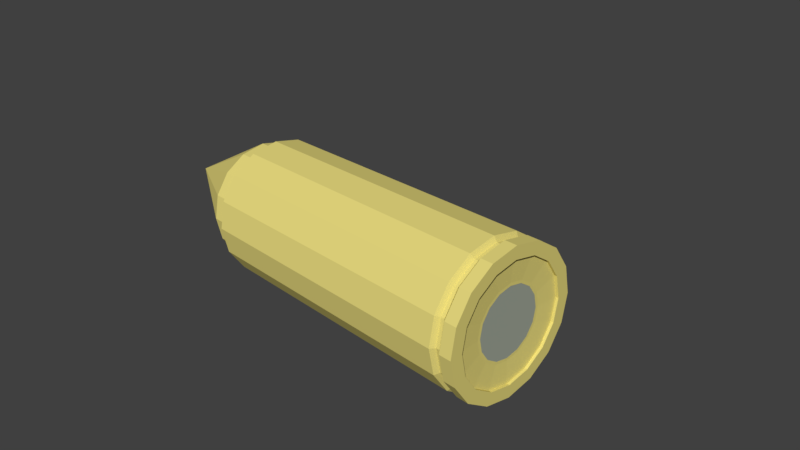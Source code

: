 # Source: Bullet.blend  (saved by Blender 2.77.0; exported with 4.5.12 LTS)
import bpy
from mathutils import Matrix  # noqa: F401  (used for matrix-valued properties, if any)

bpy.ops.wm.read_factory_settings(use_empty=True)
scene = bpy.context.scene
scene.name = 'Scene'

# ---- collections
col_collection_1 = bpy.data.collections.new('Collection 1'); scene.collection.children.link(col_collection_1)

# ---- materials (node trees are filled in below, after node groups)
mat_material_001 = bpy.data.materials.new('Material.001')
mat_material_001.alpha_threshold = 0.0
mat_material_001.use_transparent_shadow = False
mat_material_001.diffuse_color = (0.8, 0.6959, 0.2076, 1.0)
mat_material_001.roughness = 0.5
mat_material = bpy.data.materials.new('Material')
mat_material.alpha_threshold = 0.0
mat_material.use_transparent_shadow = False
mat_material.diffuse_color = (0.3592, 0.3931, 0.327, 1.0)
mat_material.roughness = 0.5

# ---- material node trees

# ---- world
world_world = bpy.data.worlds.new('World'); scene.world = world_world
world_world.color = (0.05088, 0.05088, 0.05088)
world_world.use_sun_shadow = False
world_world.sun_shadow_jitter_overblur = 0.0
world_world.cycles.sampling_method = 'MANUAL'

# ---- cameras
cam_camera = bpy.data.cameras.new('Camera')
cam_camera.clip_end = 100.0
cam_camera.lens = 35.0
cam_camera.sensor_width = 32.0
cam_camera.sensor_height = 18.0
cam_camera.ortho_scale = 7.314
cam_camera.dof.focus_distance = 0.0
cam_camera.dof.aperture_fstop = 128.0

# ---- meshes
me_cylinder_002 = bpy.data.meshes.new('Cylinder.002')
me_cylinder_002.from_pydata([(0.0, 1.0, -1.0), (0.0, 1.0, 1.0), (0.3827, 0.9239, -1.0), (0.3827, 0.9239, 1.0), (0.7071, 0.7071, -1.0), (0.7071, 0.7071, 1.0), (0.9239, 0.3827, -1.0), (0.9239, 0.3827, 1.0), (1.0, -4.371e-08, -1.0), (1.0, -4.371e-08, 1.0), (0.9239, -0.3827, -1.0), (0.9239, -0.3827, 1.0), (0.7071, -0.7071, -1.0), (0.7071, -0.7071, 1.0), (0.3827, -0.9239, -1.0), (0.3827, -0.9239, 1.0), (1.51e-07, -1.0, -1.0), (1.51e-07, -1.0, 1.0), (-0.3827, -0.9239, -1.0), (-0.3827, -0.9239, 1.0), (-0.7071, -0.7071, -1.0), (-0.7071, -0.7071, 1.0), (-0.9239, -0.3827, -1.0), (-0.9239, -0.3827, 1.0), (-1.0, 1.192e-08, -1.0), (-1.0, 1.192e-08, 1.0), (-0.9239, 0.3827, -1.0), (-0.9239, 0.3827, 1.0), (-0.7071, 0.7071, -1.0), (-0.7071, 0.7071, 1.0), (-0.3827, 0.9239, -1.0), (-0.3827, 0.9239, 1.0), (1.423e-09, 0.9327, 1.023), (0.3569, 0.8617, 1.023), (0.6596, 0.6596, 1.023), (0.8617, 0.3569, 1.023), (0.9327, -3.989e-08, 1.023), (0.8617, -0.3569, 1.023), (0.6596, -0.6596, 1.023), (0.3569, -0.8617, 1.023), (1.423e-07, -0.9327, 1.023), (-0.3569, -0.8617, 1.023), (-0.6596, -0.6596, 1.023), (-0.8617, -0.3569, 1.023), (-0.9327, 1.2e-08, 1.023), (-0.8617, 0.3569, 1.023), (-0.6596, 0.6596, 1.023), (-0.3569, 0.8617, 1.023), (-6.17e-10, 0.9327, 1.047), (0.3569, 0.8617, 1.047), (0.6596, 0.6596, 1.047), (0.8617, 0.3569, 1.047), (0.9327, -3.989e-08, 1.047), (0.8617, -0.3569, 1.047), (0.6596, -0.6596, 1.047), (0.3569, -0.8617, 1.047), (1.402e-07, -0.9327, 1.047), (-0.3569, -0.8617, 1.047), (-0.6596, -0.6596, 1.047), (-0.8617, -0.3569, 1.047), (-0.9327, 1.2e-08, 1.047), (-0.8617, 0.3569, 1.047), (-0.6596, 0.6596, 1.047), (-0.3569, 0.8617, 1.047), (-6.599e-09, 1.0, 1.075), (0.3827, 0.9239, 1.075), (0.7071, 0.7071, 1.075), (0.9239, 0.3827, 1.075), (1.0, -4.371e-08, 1.075), (0.9239, -0.3827, 1.075), (0.7071, -0.7071, 1.075), (0.3827, -0.9239, 1.075), (1.444e-07, -1.0, 1.075), (-0.3827, -0.9239, 1.075), (-0.7071, -0.7071, 1.075), (-0.9239, -0.3827, 1.075), (-1.0, 1.192e-08, 1.075), (-0.9239, 0.3827, 1.075), (-0.7071, 0.7071, 1.075), (-0.3827, 0.9239, 1.075), (0.3827, 0.9239, 1.161), (0.7071, 0.7071, 1.161), (0.9239, 0.3827, 1.161), (1.0, -4.371e-08, 1.161), (0.9239, -0.3827, 1.161), (0.3827, -0.9239, 1.161), (1.37e-07, -1.0, 1.161), (-0.7071, -0.7071, 1.161), (-0.9239, -0.3827, 1.161), (-1.0, 1.192e-08, 1.161), (-0.9239, 0.3827, 1.161), (-4.625e-08, 0.8233, 1.161), (0.3151, 0.7607, 1.161), (0.7607, 0.3151, 1.161), (0.5822, -0.5822, 1.161), (1.088e-07, -0.8233, 1.161), (-0.3151, -0.7607, 1.161), (-0.5822, -0.5822, 1.161), (-0.8233, -1.525e-10, 1.161), (-0.7607, 0.3151, 1.161), (-1.404e-08, 1.0, 1.161), (0.7071, -0.7071, 1.161), (-0.3827, -0.9239, 1.161), (-0.7071, 0.7071, 1.161), (-0.3827, 0.9239, 1.161), (0.5822, 0.5822, 1.161), (0.8233, -4.505e-08, 1.161), (0.7607, -0.3151, 1.161), (0.3151, -0.7607, 1.161), (-0.7607, -0.3151, 1.161), (-0.5822, 0.5822, 1.161), (-0.3151, 0.7607, 1.161), (-5.045e-08, 0.8233, 1.142), (-0.3365, 0.8124, -1.04), (0.5822, 0.5822, 1.142), (-0.6218, 0.6218, -1.04), (-0.8124, 0.3365, -1.04), (0.7607, -0.3151, 1.142), (0.5822, -0.5822, 1.142), (-0.8793, 1.138e-08, -1.04), (1.046e-07, -0.8233, 1.142), (-0.8124, -0.3365, -1.04), (-0.5822, -0.5822, 1.142), (-0.7607, -0.3151, 1.142), (-0.8233, -1.525e-10, 1.142), (-0.6218, -0.6218, -1.04), (-0.3365, -0.8124, -1.04), (1.395e-07, -0.8793, -1.04), (0.3365, -0.8124, -1.04), (0.3151, 0.7607, 1.142), (0.6218, -0.6218, -1.04), (0.7607, 0.3151, 1.142), (0.8233, -4.505e-08, 1.142), (0.8124, -0.3365, -1.04), (0.8793, -3.754e-08, -1.04), (0.3151, -0.7607, 1.142), (0.8124, 0.3365, -1.04), (-0.3151, -0.7607, 1.142), (0.6218, 0.6218, -1.04), (0.3365, 0.8124, -1.04), (6.76e-09, 0.8793, -1.04), (-0.7607, 0.3151, 1.142), (-0.5822, 0.5822, 1.142), (-0.3151, 0.7607, 1.142), (-1.35e-08, 0.4754, 1.131), (0.1819, 0.4392, 1.131), (0.3362, 0.3362, 1.131), (0.4392, 0.1819, 1.131), (0.4754, -2.812e-08, 1.131), (0.4392, -0.1819, 1.131), (0.3362, -0.3362, 1.131), (0.1819, -0.4392, 1.131), (8.532e-08, -0.4754, 1.131), (-0.1819, -0.4392, 1.131), (-0.3362, -0.3362, 1.131), (-0.4392, -0.1819, 1.131), (-0.4754, -3.023e-09, 1.131), (-0.4392, 0.1819, 1.131), (-0.3362, 0.3362, 1.131), (-0.1819, 0.4392, 1.131), (0.1967, 0.4748, 1.131), (-5.595e-09, 0.514, 1.131), (0.3634, 0.3634, 1.131), (0.4748, 0.1967, 1.131), (0.514, -2.812e-08, 1.131), (0.4748, -0.1967, 1.131), (0.3634, -0.3634, 1.131), (0.1967, -0.4748, 1.131), (9.118e-08, -0.514, 1.131), (-0.1967, -0.4748, 1.131), (-0.3634, -0.3634, 1.131), (-0.4748, -0.1967, 1.131), (-0.514, -9.52e-11, 1.131), (-0.4748, 0.1967, 1.131), (-0.3634, 0.3634, 1.131), (-0.1967, 0.4748, 1.131)], [], [(0, 1, 3, 2), (2, 3, 5, 4), (4, 5, 7, 6), (6, 7, 9, 8), (8, 9, 11, 10), (10, 11, 13, 12), (12, 13, 15, 14), (14, 15, 17, 16), (16, 17, 19, 18), (18, 19, 21, 20), (20, 21, 23, 22), (22, 23, 25, 24), (24, 25, 27, 26), (26, 27, 29, 28), (1, 31, 47, 32), (28, 29, 31, 30), (30, 31, 1, 0), (6, 8, 134, 136), (47, 46, 62, 63), (9, 7, 35, 36), (19, 17, 40, 41), (29, 27, 45, 46), (5, 3, 33, 34), (15, 13, 38, 39), (25, 23, 43, 44), (11, 9, 36, 37), (21, 19, 41, 42), (31, 29, 46, 47), (7, 5, 34, 35), (17, 15, 39, 40), (3, 1, 32, 33), (27, 25, 44, 45), (13, 11, 37, 38), (23, 21, 42, 43), (53, 52, 68, 69), (40, 39, 55, 56), (33, 32, 48, 49), (32, 47, 63, 48), (41, 40, 56, 57), (34, 33, 49, 50), (42, 41, 57, 58), (35, 34, 50, 51), (43, 42, 58, 59), (36, 35, 51, 52), (44, 43, 59, 60), (37, 36, 52, 53), (45, 44, 60, 61), (38, 37, 53, 54), (46, 45, 61, 62), (39, 38, 54, 55), (74, 73, 102, 87), (61, 60, 76, 77), (54, 53, 69, 70), (62, 61, 77, 78), (55, 54, 70, 71), (63, 62, 78, 79), (56, 55, 71, 72), (49, 48, 64, 65), (48, 63, 79, 64), (57, 56, 72, 73), (50, 49, 65, 66), (58, 57, 73, 74), (51, 50, 66, 67), (59, 58, 74, 75), (52, 51, 67, 68), (60, 59, 75, 76), (67, 66, 81, 82), (75, 74, 87, 88), (68, 67, 82, 83), (76, 75, 88, 89), (69, 68, 83, 84), (77, 76, 89, 90), (70, 69, 84, 101), (78, 77, 90, 103), (71, 70, 101, 85), (79, 78, 103, 104), (72, 71, 85, 86), (65, 64, 100, 80), (64, 79, 104, 100), (73, 72, 86, 102), (66, 65, 80, 81), (91, 92, 80, 100), (92, 105, 81, 80), (105, 93, 82, 81), (93, 106, 83, 82), (106, 107, 84, 83), (107, 94, 101, 84), (94, 108, 85, 101), (108, 95, 86, 85), (95, 96, 102, 86), (96, 97, 87, 102), (97, 109, 88, 87), (109, 98, 89, 88), (98, 99, 90, 89), (99, 110, 103, 90), (110, 111, 104, 103), (111, 91, 100, 104), (95, 108, 135, 120), (30, 0, 140, 113), (92, 91, 112, 129), (91, 111, 143, 112), (96, 95, 120, 137), (105, 92, 129, 114), (97, 96, 137, 122), (93, 105, 114, 131), (109, 97, 122, 123), (106, 93, 131, 132), (98, 109, 123, 124), (107, 106, 132, 117), (99, 98, 124, 141), (94, 107, 117, 118), (110, 99, 141, 142), (108, 94, 118, 135), (111, 110, 142, 143), (131, 114, 162, 163), (20, 22, 121, 125), (10, 12, 130, 133), (24, 26, 116, 119), (0, 2, 139, 140), (14, 16, 127, 128), (4, 6, 136, 138), (28, 30, 113, 115), (18, 20, 125, 126), (8, 10, 133, 134), (22, 24, 119, 121), (12, 14, 128, 130), (2, 4, 138, 139), (26, 28, 115, 116), (16, 18, 126, 127), (123, 122, 170, 171), (132, 131, 163, 164), (124, 123, 171, 172), (117, 132, 164, 165), (141, 124, 172, 173), (118, 117, 165, 166), (142, 141, 173, 174), (135, 118, 166, 167), (143, 142, 174, 175), (120, 135, 167, 168), (129, 112, 161, 160), (112, 143, 175, 161), (137, 120, 168, 169), (114, 129, 160, 162), (122, 137, 169, 170), (144, 145, 160, 161), (145, 146, 162, 160), (146, 147, 163, 162), (147, 148, 164, 163), (148, 149, 165, 164), (149, 150, 166, 165), (150, 151, 167, 166), (151, 152, 168, 167), (152, 153, 169, 168), (153, 154, 170, 169), (154, 155, 171, 170), (155, 156, 172, 171), (156, 157, 173, 172), (157, 158, 174, 173), (158, 159, 175, 174), (159, 144, 161, 175)])
me_cylinder_002.materials.append(mat_material_001)
me_cylinder_002.use_remesh_preserve_volume = False
me_cylinder_002.use_remesh_preserve_attributes = False
me_cylinder_002.use_mirror_vertex_groups = False
me_cylinder_002.update()
me_cylinder_004 = bpy.data.meshes.new('Cylinder.004')
me_cylinder_004.from_pydata([(-1.406e-07, -1.118e-08, -1.999), (1.747e-08, 0.8793, -1.162), (0.3365, 0.8124, -1.162), (0.6218, 0.6218, -1.162), (0.8124, 0.3365, -1.162), (0.8793, -3.754e-08, -1.162), (0.8124, -0.3365, -1.162), (0.6218, -0.6218, -1.162), (0.3365, -0.8124, -1.162), (1.502e-07, -0.8793, -1.162), (-0.3365, -0.8124, -1.162), (-0.6218, -0.6218, -1.162), (-0.8124, -0.3365, -1.162), (-0.8793, 1.138e-08, -1.162), (-0.8124, 0.3365, -1.162), (-0.6218, 0.6218, -1.162), (-0.3365, 0.8124, -1.162), (-0.3365, 0.8124, -1.04), (-0.6218, 0.6218, -1.04), (-0.8124, 0.3365, -1.04), (-0.8793, 1.138e-08, -1.04), (-0.8124, -0.3365, -1.04), (-0.6218, -0.6218, -1.04), (-0.3365, -0.8124, -1.04), (1.395e-07, -0.8793, -1.04), (0.3365, -0.8124, -1.04), (0.6218, -0.6218, -1.04), (0.8124, -0.3365, -1.04), (0.8793, -3.754e-08, -1.04), (0.8124, 0.3365, -1.04), (0.6218, 0.6218, -1.04), (0.3365, 0.8124, -1.04), (6.76e-09, 0.8793, -1.04)], [], [(2, 3, 0), (7, 8, 0), (13, 14, 0), (1, 2, 0), (12, 13, 0), (6, 7, 0), (11, 12, 0), (5, 6, 0), (10, 11, 0), (16, 1, 0), (9, 10, 0), (15, 16, 0), (4, 5, 0), (3, 4, 0), (8, 9, 0), (17, 32, 1, 16), (32, 31, 2, 1), (24, 23, 10, 9), (28, 27, 6, 5), (31, 30, 3, 2), (23, 22, 11, 10), (22, 21, 12, 11), (27, 26, 7, 6), (21, 20, 13, 12), (26, 25, 8, 7), (20, 19, 14, 13), (30, 29, 4, 3), (19, 18, 15, 14), (25, 24, 9, 8), (18, 17, 16, 15), (14, 15, 0), (29, 28, 5, 4)])
me_cylinder_004.materials.append(mat_material_001)
me_cylinder_004.use_remesh_preserve_volume = False
me_cylinder_004.use_remesh_preserve_attributes = False
me_cylinder_004.use_mirror_vertex_groups = False
me_cylinder_004.update()
me_cylinder_003 = bpy.data.meshes.new('Cylinder.003')
me_cylinder_003.from_pydata([(-1.406e-07, -1.118e-08, -1.999), (-1.35e-08, 0.4754, 1.131), (0.1819, 0.4392, 1.131), (0.3362, 0.3362, 1.131), (0.4392, 0.1819, 1.131), (0.4754, -2.812e-08, 1.131), (0.4392, -0.1819, 1.131), (0.3362, -0.3362, 1.131), (0.1819, -0.4392, 1.131), (8.532e-08, -0.4754, 1.131), (-0.1819, -0.4392, 1.131), (-0.3362, -0.3362, 1.131), (-0.4392, -0.1819, 1.131), (-0.4754, -3.023e-09, 1.131), (-0.4392, 0.1819, 1.131), (-0.3362, 0.3362, 1.131), (-0.1819, 0.4392, 1.131)], [], [(2, 1, 16, 15, 14, 13, 12, 11, 10, 9, 8, 7, 6, 5, 4, 3)])
me_cylinder_003.materials.append(mat_material)
me_cylinder_003.use_remesh_preserve_volume = False
me_cylinder_003.use_remesh_preserve_attributes = False
me_cylinder_003.use_mirror_vertex_groups = False
me_cylinder_003.update()

# ---- objects
ob_cylinder = bpy.data.objects.new('Cylinder', me_cylinder_002)
ob_tip = bpy.data.objects.new('Tip', me_cylinder_004)
ob_bottom = bpy.data.objects.new('Bottom', me_cylinder_003)
ob_camera = bpy.data.objects.new('Camera', cam_camera)

# ---- transforms, parenting, visibility, modifiers, constraints
ob_cylinder.location = (0.0, 0.0, 0.0)
ob_cylinder.rotation_euler = (0.0, 1.571, 0.0)
ob_cylinder.scale = (1.0, 1.0, 2.0)
ob_cylinder.lineart.crease_threshold = 0.0
ob_tip.parent = ob_cylinder
ob_tip.matrix_parent_inverse = Matrix(((-4.371e-08, 0.0, -1.0, 0.0), (0.0, 1.0, 0.0, 0.0), (0.5, 0.0, -2.186e-08, 0.0), (0.0, 0.0, 0.0, 1.0)))
ob_tip.location = (0.0, 0.0, 0.0)
ob_tip.rotation_euler = (0.0, 1.571, 0.0)
ob_tip.scale = (1.0, 1.0, 2.0)
ob_tip.lineart.crease_threshold = 0.0
ob_bottom.parent = ob_cylinder
ob_bottom.matrix_parent_inverse = Matrix(((-4.371e-08, 0.0, -1.0, 0.0), (0.0, 1.0, 0.0, 0.0), (0.5, 0.0, -2.186e-08, 0.0), (0.0, 0.0, 0.0, 1.0)))
ob_bottom.location = (0.0, 0.0, 0.0)
ob_bottom.rotation_euler = (0.0, 1.571, 0.0)
ob_bottom.scale = (1.0, 1.0, 2.0)
ob_bottom.lineart.crease_threshold = 0.0
ob_camera.location = (7.481, -6.508, 5.344)
ob_camera.rotation_euler = (1.109, 0.01082, 0.8149)
ob_camera.lock_rotations_4d = False
ob_camera.empty_display_type = 'ARROWS'
ob_camera.color = (0.0, 0.0, 0.0, 0.0)
ob_camera.display_type = 'WIRE'
ob_camera.lineart.crease_threshold = 0.0

# ---- collection membership
col_collection_1.objects.link(ob_cylinder)
col_collection_1.objects.link(ob_tip)
col_collection_1.objects.link(ob_bottom)
col_collection_1.objects.link(ob_camera)

# ---- scene / render settings (as saved in the file)
scene.camera = ob_camera
scene.frame_start = 1; scene.frame_end = 250; scene.frame_set(1)
scene.render.engine = 'BLENDER_EEVEE_NEXT'
scene.render.resolution_percentage = 50
scene.render.dither_intensity = 0.0
scene.cycles.use_denoising = False
scene.cycles.samples = 128
scene.cycles.sampling_pattern = 'TABULATED_SOBOL'
scene.cycles.light_sampling_threshold = 0.0
scene.cycles.use_adaptive_sampling = False
scene.cycles.use_light_tree = False
scene.cycles.blur_glossy = 0.0
scene.cycles.sample_clamp_indirect = 0.0
scene.view_settings.view_transform = 'Standard'
bpy.context.view_layer.update()

# ---- added for rendering (the .blend has no usable light): sun
light_auto_sun = bpy.data.lights.new('AutoSun', 'SUN')
light_auto_sun.energy = 3.0
light_auto_sun.angle = 0.0523599
ob_auto_sun = bpy.data.objects.new('AutoSun', light_auto_sun)
scene.collection.objects.link(ob_auto_sun)
ob_auto_sun.rotation_euler = (0.872665, 0.174533, 0.523599)
bpy.context.view_layer.update()
